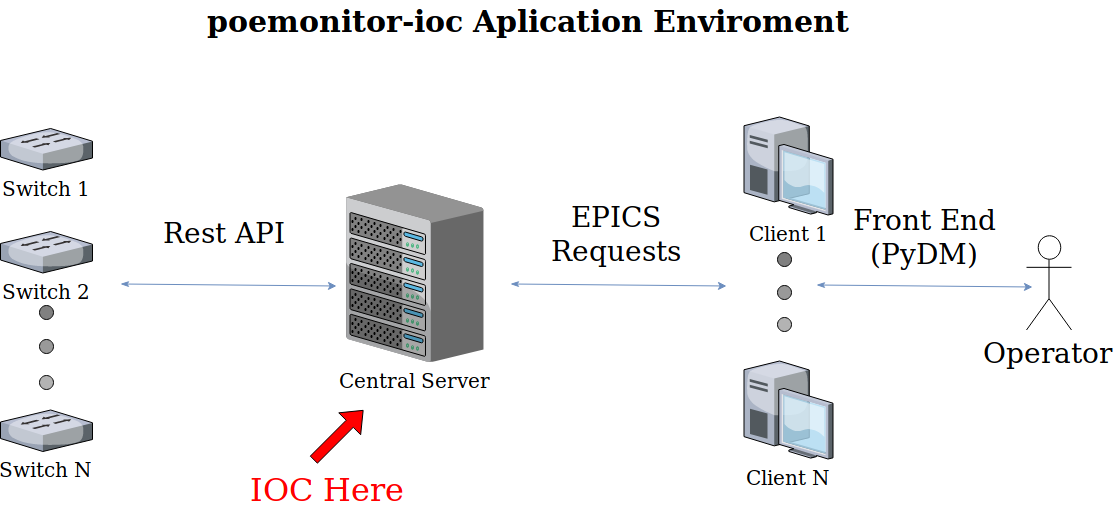

The diagram above was exported from draw.io. Its source (the exported page's mxGraphModel, read from the mxfile embedded in the PNG):
<mxGraphModel dx="1412" dy="997" grid="1" gridSize="10" guides="1" tooltips="1" connect="1" arrows="1" fold="1" page="1" pageScale="1.5" pageWidth="1169" pageHeight="826" background="none" math="0" shadow="0">
  <root>
    <mxCell id="0" style=";html=1;" />
    <mxCell id="1" style=";html=1;" parent="0" />
    <mxCell id="6a7d8f32e03d9370-3" value="Client N" style="verticalLabelPosition=bottom;aspect=fixed;html=1;verticalAlign=top;strokeColor=none;shape=mxgraph.citrix.desktop;fillColor=#66B2FF;gradientColor=#0066CC;fontSize=20;" parent="1" vertex="1">
      <mxGeometry x="1145.5" y="430.5" width="89" height="98" as="geometry" />
    </mxCell>
    <mxCell id="6a7d8f32e03d9370-5" value="Client 1" style="verticalLabelPosition=bottom;aspect=fixed;html=1;verticalAlign=top;strokeColor=none;shape=mxgraph.citrix.desktop;fillColor=#66B2FF;gradientColor=#0066CC;fontSize=20;" parent="1" vertex="1">
      <mxGeometry x="1145.5" y="186.5" width="89" height="98" as="geometry" />
    </mxCell>
    <mxCell id="6a7d8f32e03d9370-16" value="Central Server" style="verticalLabelPosition=bottom;aspect=fixed;html=1;verticalAlign=top;strokeColor=none;shape=mxgraph.citrix.chassis;fillColor=#66B2FF;gradientColor=#0066CC;fontSize=20;" parent="1" vertex="1">
      <mxGeometry x="747.5" y="254" width="137.5" height="177.5" as="geometry" />
    </mxCell>
    <mxCell id="6a7d8f32e03d9370-62" value="poemonitor-ioc Aplication Enviroment" style="text;strokeColor=none;fillColor=none;html=1;fontSize=30;fontStyle=1;verticalAlign=middle;align=center;" parent="1" vertex="1">
      <mxGeometry x="499" y="70" width="861" height="40" as="geometry" />
    </mxCell>
    <mxCell id="dQqeYwp0kpt_8UnqvnZ8-3" value="Switch 1" style="verticalLabelPosition=bottom;aspect=fixed;html=1;verticalAlign=top;strokeColor=none;shape=mxgraph.citrix.switch;fillColor=#66B2FF;gradientColor=#0066CC;fontSize=20;" vertex="1" parent="1">
      <mxGeometry x="402" y="198" width="92" height="41.5" as="geometry" />
    </mxCell>
    <mxCell id="dQqeYwp0kpt_8UnqvnZ8-4" value="Switch 2" style="verticalLabelPosition=bottom;aspect=fixed;html=1;verticalAlign=top;strokeColor=none;shape=mxgraph.citrix.switch;fillColor=#66B2FF;gradientColor=#0066CC;fontSize=20;" vertex="1" parent="1">
      <mxGeometry x="402" y="301" width="92" height="41.5" as="geometry" />
    </mxCell>
    <mxCell id="dQqeYwp0kpt_8UnqvnZ8-5" value="Switch N" style="verticalLabelPosition=bottom;aspect=fixed;html=1;verticalAlign=top;strokeColor=none;shape=mxgraph.citrix.switch;fillColor=#66B2FF;gradientColor=#0066CC;fontSize=20;" vertex="1" parent="1">
      <mxGeometry x="402" y="479.5" width="92" height="41.5" as="geometry" />
    </mxCell>
    <mxCell id="dQqeYwp0kpt_8UnqvnZ8-6" value="" style="ellipse;whiteSpace=wrap;html=1;aspect=fixed;labelBackgroundColor=#ffffff;fillColor=#808080;" vertex="1" parent="1">
      <mxGeometry x="441" y="375" width="14" height="14" as="geometry" />
    </mxCell>
    <mxCell id="dQqeYwp0kpt_8UnqvnZ8-7" value="" style="ellipse;whiteSpace=wrap;html=1;aspect=fixed;labelBackgroundColor=#ffffff;fillColor=#999999;" vertex="1" parent="1">
      <mxGeometry x="441" y="408.5" width="14" height="14" as="geometry" />
    </mxCell>
    <mxCell id="dQqeYwp0kpt_8UnqvnZ8-8" value="" style="ellipse;whiteSpace=wrap;html=1;aspect=fixed;labelBackgroundColor=#ffffff;fillColor=#B3B3B3;" vertex="1" parent="1">
      <mxGeometry x="441" y="444.5" width="14" height="14" as="geometry" />
    </mxCell>
    <mxCell id="dQqeYwp0kpt_8UnqvnZ8-20" value="" style="ellipse;whiteSpace=wrap;html=1;aspect=fixed;labelBackgroundColor=#ffffff;fillColor=#808080;" vertex="1" parent="1">
      <mxGeometry x="1179" y="322" width="14" height="14" as="geometry" />
    </mxCell>
    <mxCell id="dQqeYwp0kpt_8UnqvnZ8-21" value="" style="ellipse;whiteSpace=wrap;html=1;aspect=fixed;labelBackgroundColor=#ffffff;fillColor=#999999;" vertex="1" parent="1">
      <mxGeometry x="1179" y="354.5" width="14" height="14" as="geometry" />
    </mxCell>
    <mxCell id="dQqeYwp0kpt_8UnqvnZ8-22" value="" style="ellipse;whiteSpace=wrap;html=1;aspect=fixed;labelBackgroundColor=#ffffff;fillColor=#B3B3B3;" vertex="1" parent="1">
      <mxGeometry x="1179" y="387" width="14" height="14" as="geometry" />
    </mxCell>
    <mxCell id="dQqeYwp0kpt_8UnqvnZ8-23" value="" style="endArrow=classic;html=1;startArrow=classicThin;startFill=1;fillColor=#dae8fc;strokeColor=#6c8ebf;gradientColor=#7ea6e0;" edge="1" parent="1">
      <mxGeometry width="50" height="50" relative="1" as="geometry">
        <mxPoint x="522" y="353.5" as="sourcePoint" />
        <mxPoint x="738" y="355.5" as="targetPoint" />
      </mxGeometry>
    </mxCell>
    <mxCell id="dQqeYwp0kpt_8UnqvnZ8-27" value="Rest API" style="text;html=1;strokeColor=none;fillColor=none;align=center;verticalAlign=middle;whiteSpace=wrap;rounded=0;labelBackgroundColor=#ffffff;strokeWidth=1;fontSize=28;" vertex="1" parent="1">
      <mxGeometry x="535" y="252.5" width="180" height="100" as="geometry" />
    </mxCell>
    <mxCell id="dQqeYwp0kpt_8UnqvnZ8-28" value="" style="endArrow=classic;html=1;startArrow=classicThin;startFill=1;gradientColor=#7ea6e0;fillColor=#dae8fc;strokeColor=#6c8ebf;" edge="1" parent="1">
      <mxGeometry width="50" height="50" relative="1" as="geometry">
        <mxPoint x="912" y="353.5" as="sourcePoint" />
        <mxPoint x="1128" y="355.5" as="targetPoint" />
      </mxGeometry>
    </mxCell>
    <mxCell id="dQqeYwp0kpt_8UnqvnZ8-29" value="EPICS Requests" style="text;html=1;strokeColor=none;fillColor=none;align=center;verticalAlign=middle;whiteSpace=wrap;rounded=0;labelBackgroundColor=#ffffff;fontSize=28;" vertex="1" parent="1">
      <mxGeometry x="1002" y="293" width="30" height="20" as="geometry" />
    </mxCell>
    <mxCell id="dQqeYwp0kpt_8UnqvnZ8-30" value="Operator" style="shape=umlActor;verticalLabelPosition=bottom;labelBackgroundColor=#ffffff;verticalAlign=top;html=1;outlineConnect=0;strokeWidth=1;fillColor=#FFFFFF;fontSize=28;" vertex="1" parent="1">
      <mxGeometry x="1428" y="305.5" width="45" height="94" as="geometry" />
    </mxCell>
    <mxCell id="dQqeYwp0kpt_8UnqvnZ8-32" value="" style="endArrow=classic;html=1;startArrow=classicThin;startFill=1;gradientColor=#7ea6e0;fillColor=#dae8fc;strokeColor=#6c8ebf;" edge="1" parent="1">
      <mxGeometry width="50" height="50" relative="1" as="geometry">
        <mxPoint x="1218" y="354.5" as="sourcePoint" />
        <mxPoint x="1434" y="356.5" as="targetPoint" />
      </mxGeometry>
    </mxCell>
    <mxCell id="dQqeYwp0kpt_8UnqvnZ8-33" value="&lt;div&gt;Front End&lt;/div&gt;&lt;div&gt;(PyDM)&lt;br&gt;&lt;/div&gt;" style="text;html=1;strokeColor=none;fillColor=none;align=center;verticalAlign=middle;whiteSpace=wrap;rounded=0;labelBackgroundColor=#ffffff;strokeWidth=1;fontSize=28;" vertex="1" parent="1">
      <mxGeometry x="1235.5" y="256" width="180" height="100" as="geometry" />
    </mxCell>
    <mxCell id="dQqeYwp0kpt_8UnqvnZ8-35" value="" style="shape=flexArrow;endArrow=classic;html=1;fontSize=32;fillColor=#FF0000;" edge="1" parent="1">
      <mxGeometry width="50" height="50" relative="1" as="geometry">
        <mxPoint x="715" y="529.5" as="sourcePoint" />
        <mxPoint x="765" y="479.5" as="targetPoint" />
      </mxGeometry>
    </mxCell>
    <mxCell id="dQqeYwp0kpt_8UnqvnZ8-36" value="IOC Here" style="text;html=1;strokeColor=none;fillColor=none;align=center;verticalAlign=middle;whiteSpace=wrap;rounded=0;labelBackgroundColor=#ffffff;fontSize=32;fontColor=#FF0000;labelBorderColor=none;" vertex="1" parent="1">
      <mxGeometry x="643" y="549" width="170" height="20" as="geometry" />
    </mxCell>
  </root>
</mxGraphModel>